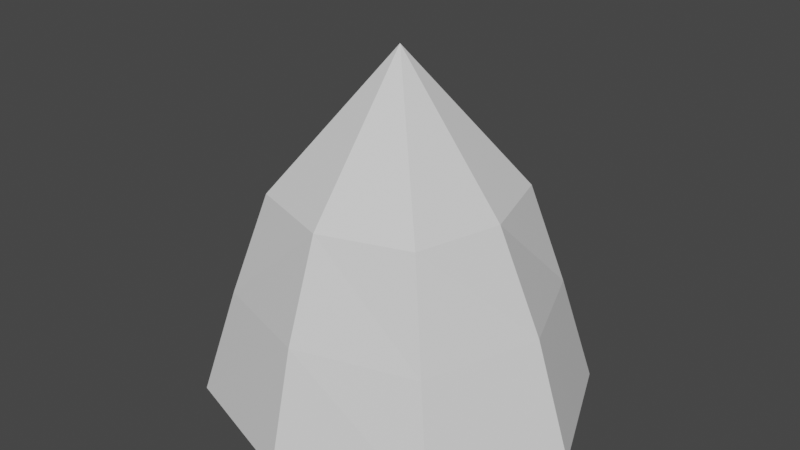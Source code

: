 # Source: infirmary.blend  (saved by Blender 2.91.10; exported with 4.5.12 LTS)
import bpy
from mathutils import Matrix  # noqa: F401  (used for matrix-valued properties, if any)

bpy.ops.wm.read_factory_settings(use_empty=True)
scene = bpy.context.scene
scene.name = 'Scene'

# ---- collections
col_collection = bpy.data.collections.new('Collection'); scene.collection.children.link(col_collection)

# ---- materials (node trees are filled in below, after node groups)
mat_material = bpy.data.materials.new('Material')
mat_material.alpha_threshold = 0.0
mat_material.use_transparent_shadow = False
mat_material.line_color = (0.0, 0.0, 0.0, 1.0)
mat_material_001 = bpy.data.materials.new('Material.001')
mat_material_001.alpha_threshold = 0.0
mat_material_001.use_transparent_shadow = False
mat_material_001.line_color = (0.0, 0.0, 0.0, 1.0)

# ---- material node trees
mat_material.use_nodes = True; mat_material.node_tree.nodes.clear()
_N = mat_material.node_tree.nodes; _L = mat_material.node_tree.links
n0 = _N.new('ShaderNodeOutputMaterial'); n0.name = 'Material Output'; n0.location = (300, 300)
n1 = _N.new('ShaderNodeBsdfPrincipled'); n1.name = 'Principled BSDF'; n1.location = (10, 300)
n1.distribution = 'GGX'
n1.subsurface_method = 'BURLEY'
n1.inputs[2].default_value = 0.4
n1.inputs[3].default_value = 1.45
n1.inputs[27].default_value = (0.0, 0.0, 0.0, 1.0)
n1.inputs[28].default_value = 1.0
_L.new(n1.outputs[0], n0.inputs[0])
n0.is_active_output = True
mat_material_001.use_nodes = True; mat_material_001.node_tree.nodes.clear()
_N = mat_material_001.node_tree.nodes; _L = mat_material_001.node_tree.links
n0 = _N.new('ShaderNodeOutputMaterial'); n0.name = 'Material Output'; n0.location = (300, 300)
n1 = _N.new('ShaderNodeBsdfPrincipled'); n1.name = 'Principled BSDF'; n1.location = (10, 300)
n1.distribution = 'GGX'
n1.subsurface_method = 'BURLEY'
n1.inputs[2].default_value = 0.4
n1.inputs[3].default_value = 1.45
n1.inputs[27].default_value = (0.0, 0.0, 0.0, 1.0)
n1.inputs[28].default_value = 1.0
_L.new(n1.outputs[0], n0.inputs[0])
n0.is_active_output = True

# ---- world
world_world = bpy.data.worlds.new('World'); scene.world = world_world
world_world.use_nodes = True; world_world.node_tree.nodes.clear()
_N = world_world.node_tree.nodes; _L = world_world.node_tree.links
n0 = _N.new('ShaderNodeOutputWorld'); n0.name = 'World Output'; n0.location = (300, 300)
n1 = _N.new('ShaderNodeBackground'); n1.name = 'Background'; n1.location = (10, 300)
n1.inputs[0].default_value = (0.05088, 0.05088, 0.05088, 1.0)
_L.new(n1.outputs[0], n0.inputs[0])
n0.is_active_output = True
world_world.color = (0.05088, 0.05088, 0.05088)
world_world.use_sun_shadow = False
world_world.sun_shadow_jitter_overblur = 0.0

# ---- meshes
me_cube = bpy.data.meshes.new('Cube')
me_cube.from_pydata([(0.7613, 0.7427, 0.8476), (1.219, 1.151, -1.003), (0.7613, -0.7427, 0.8476), (1.219, -1.151, -1.003), (0.9953, 0.9547, -0.04849), (0.9953, -0.9547, -0.04849), (0.9778, 0.0, 0.8485), (1.713, 0.0, -1.0), (1.382, 0.0, 0.0), (-0.7613, 0.7427, 0.8476), (-1.219, 1.151, -1.003), (-0.7613, -0.7427, 0.8476), (-1.219, -1.151, -1.003), (0.0, 1.56, -1.0), (-0.9953, 0.9547, -0.04849), (-0.9953, -0.9547, -0.04849), (0.0, -1.0, 0.8478), (-0.9778, 0.0, 0.8485), (0.0, -1.56, -1.0), (0.0, 1.0, 0.8478), (-1.713, 0.0, -1.0), (0.0, 1.311, 0.0), (-1.382, 0.0, 0.0), (0.0, -1.311, 0.0), (0.0, 0.0, 2.057)], [], [(1, 4, 8, 7), (4, 0, 6, 8), (3, 5, 23, 18), (5, 2, 16, 23), (19, 9, 24), (22, 15, 11, 17), (21, 14, 9, 19), (13, 10, 14, 21), (20, 12, 15, 22), (24, 17, 11), (24, 16, 2), (0, 24, 6)])
_uv = me_cube.uv_layers.new(name='UVMap')
_uv.uv.foreach_set('vector', [0.375, 0.5, 0.5, 0.5, 0.5, 0.625, 0.375, 0.625, 0.5, 0.5, 0.625, 0.5, 0.625, 0.625, 0.5, 0.625, 0.375, 0.75, 0.5, 0.75, 0.5, 0.875, 0.375, 0.875, 0.5, 0.75, 0.625, 0.75, 0.625, 0.875, 0.5, 0.875, 0.0, 0.0, 0.0, 0.0, 0.0, 0.0, 0.5, 0.625, 0.5, 0.75, 0.625, 0.75, 0.625, 0.625, 0.5, 0.375, 0.5, 0.5, 0.625, 0.5, 0.625, 0.375, 0.375, 0.375, 0.375, 0.5, 0.5, 0.5, 0.5, 0.375, 0.375, 0.625, 0.375, 0.75, 0.5, 0.75, 0.5, 0.625, 0.0, 0.0, 0.0, 0.0, 0.0, 0.0, 0.0, 0.0, 0.0, 0.0, 0.0, 0.0, 0.0, 0.0, 0.0, 0.0, 0.0, 0.0])
me_cube.materials.append(mat_material)
me_cube.materials.append(mat_material_001)
me_cube.use_remesh_preserve_volume = False
me_cube.use_remesh_preserve_attributes = False
me_cube.use_mirror_x = True
me_cube.use_mirror_y = True
me_cube.use_mirror_vertex_groups = False
me_cube.update()
me_cube_001 = bpy.data.meshes.new('Cube.001')
me_cube_001.from_pydata([(0.7613, 0.7427, 0.8476), (1.219, 1.151, -1.003), (0.7613, -0.7427, 0.8476), (1.219, -1.151, -1.003), (0.9953, 0.9547, -0.04849), (0.9953, -0.9547, -0.04849), (0.9778, 0.0, 0.8485), (1.713, 0.0, -1.0), (1.382, 0.0, 0.0), (-0.7613, 0.7427, 0.8476), (-1.219, 1.151, -1.003), (-0.7613, -0.7427, 0.8476), (-1.219, -1.151, -1.003), (0.0, 1.56, -1.0), (-0.9953, 0.9547, -0.04849), (-0.9953, -0.9547, -0.04849), (0.0, -1.0, 0.8478), (-0.9778, 0.0, 0.8485), (0.0, -1.56, -1.0), (0.0, 1.0, 0.8478), (-1.713, 0.0, -1.0), (0.0, 1.311, 0.0), (-1.382, 0.0, 0.0), (0.0, -1.311, 0.0), (0.0, 0.0, 2.057)], [], [(8, 6, 2, 5), (21, 19, 0, 4), (13, 21, 4, 1), (7, 8, 5, 3), (24, 9, 17), (10, 20, 22, 14), (14, 22, 17, 9), (12, 18, 23, 15), (15, 23, 16, 11), (11, 16, 24), (24, 2, 6), (19, 24, 0)])
_uv = me_cube_001.uv_layers.new(name='UVMap')
_uv.uv.foreach_set('vector', [0.5, 0.625, 0.625, 0.625, 0.625, 0.75, 0.5, 0.75, 0.5, 0.375, 0.625, 0.375, 0.625, 0.5, 0.5, 0.5, 0.375, 0.375, 0.5, 0.375, 0.5, 0.5, 0.375, 0.5, 0.375, 0.625, 0.5, 0.625, 0.5, 0.75, 0.375, 0.75, 0.0, 0.0, 0.0, 0.0, 0.0, 0.0, 0.375, 0.5, 0.375, 0.625, 0.5, 0.625, 0.5, 0.5, 0.5, 0.5, 0.5, 0.625, 0.625, 0.625, 0.625, 0.5, 0.375, 0.75, 0.375, 0.875, 0.5, 0.875, 0.5, 0.75, 0.5, 0.75, 0.5, 0.875, 0.625, 0.875, 0.625, 0.75, 0.0, 0.0, 0.0, 0.0, 0.0, 0.0, 0.0, 0.0, 0.0, 0.0, 0.0, 0.0, 0.0, 0.0, 0.0, 0.0, 0.0, 0.0])
me_cube_001.materials.append(mat_material)
me_cube_001.materials.append(mat_material_001)
me_cube_001.use_remesh_preserve_volume = False
me_cube_001.use_remesh_preserve_attributes = False
me_cube_001.use_mirror_x = True
me_cube_001.use_mirror_y = True
me_cube_001.use_mirror_vertex_groups = False
me_cube_001.update()

# ---- objects
ob_blue_lod0 = bpy.data.objects.new('Blue_LOD0', me_cube)
ob_empty = bpy.data.objects.new('Empty', None)
ob_white_lod0 = bpy.data.objects.new('White_LOD0', me_cube_001)

# ---- transforms, parenting, visibility, modifiers, constraints
ob_blue_lod0.location = (9.313e-10, -1.622, 1.019)
ob_blue_lod0.lock_rotations_4d = False
ob_blue_lod0.empty_display_type = 'ARROWS'
ob_blue_lod0.lineart.crease_threshold = 0.0
ob_blue_lod0.use_mesh_mirror_x = True
ob_blue_lod0.use_mesh_mirror_y = True
ob_empty.location = (-2.453, 2.821, 0.0)
ob_empty.rotation_euler = (1.583, -0.002543, 0.008919)
ob_empty.empty_display_type = 'IMAGE'
ob_empty.empty_display_size = 5.0
ob_empty.empty_image_depth = 'BACK'
ob_empty.empty_image_side = 'FRONT'
ob_empty.lineart.crease_threshold = 0.0
ob_white_lod0.location = (9.313e-10, -1.622, 1.019)
ob_white_lod0.lock_rotations_4d = False
ob_white_lod0.empty_display_type = 'ARROWS'
ob_white_lod0.lineart.crease_threshold = 0.0
ob_white_lod0.use_mesh_mirror_x = True
ob_white_lod0.use_mesh_mirror_y = True

# ---- collection membership
col_collection.objects.link(ob_blue_lod0)
col_collection.objects.link(ob_empty)
col_collection.objects.link(ob_white_lod0)

# ---- scene / render settings (as saved in the file)
scene.frame_start = 1; scene.frame_end = 250; scene.frame_set(1)
scene.render.engine = 'BLENDER_EEVEE_NEXT'
scene.cycles.use_denoising = False
scene.cycles.samples = 128
scene.cycles.sampling_pattern = 'TABULATED_SOBOL'
scene.cycles.use_adaptive_sampling = False
scene.cycles.use_light_tree = False
scene.view_settings.view_transform = 'Filmic'
bpy.context.view_layer.update()

# ---- added for rendering (the .blend has no active camera and no usable light): camera, sun
cam_auto = bpy.data.cameras.new('AutoCamera')
cam_auto.lens = 50.0
cam_auto.sensor_width = 36.0
cam_auto.clip_end = 1000.0
ob_auto_camera = bpy.data.objects.new('AutoCamera', cam_auto)
scene.collection.objects.link(ob_auto_camera)
ob_auto_camera.location = (5.13834, -7.78837, 5.65648)
ob_auto_camera.rotation_euler = (1.09748, -7.21219e-08, 0.694738)
scene.camera = ob_auto_camera
light_auto_sun = bpy.data.lights.new('AutoSun', 'SUN')
light_auto_sun.energy = 3.0
light_auto_sun.angle = 0.0523599
ob_auto_sun = bpy.data.objects.new('AutoSun', light_auto_sun)
scene.collection.objects.link(ob_auto_sun)
ob_auto_sun.rotation_euler = (0.872665, 0.174533, 0.523599)
bpy.context.view_layer.update()

